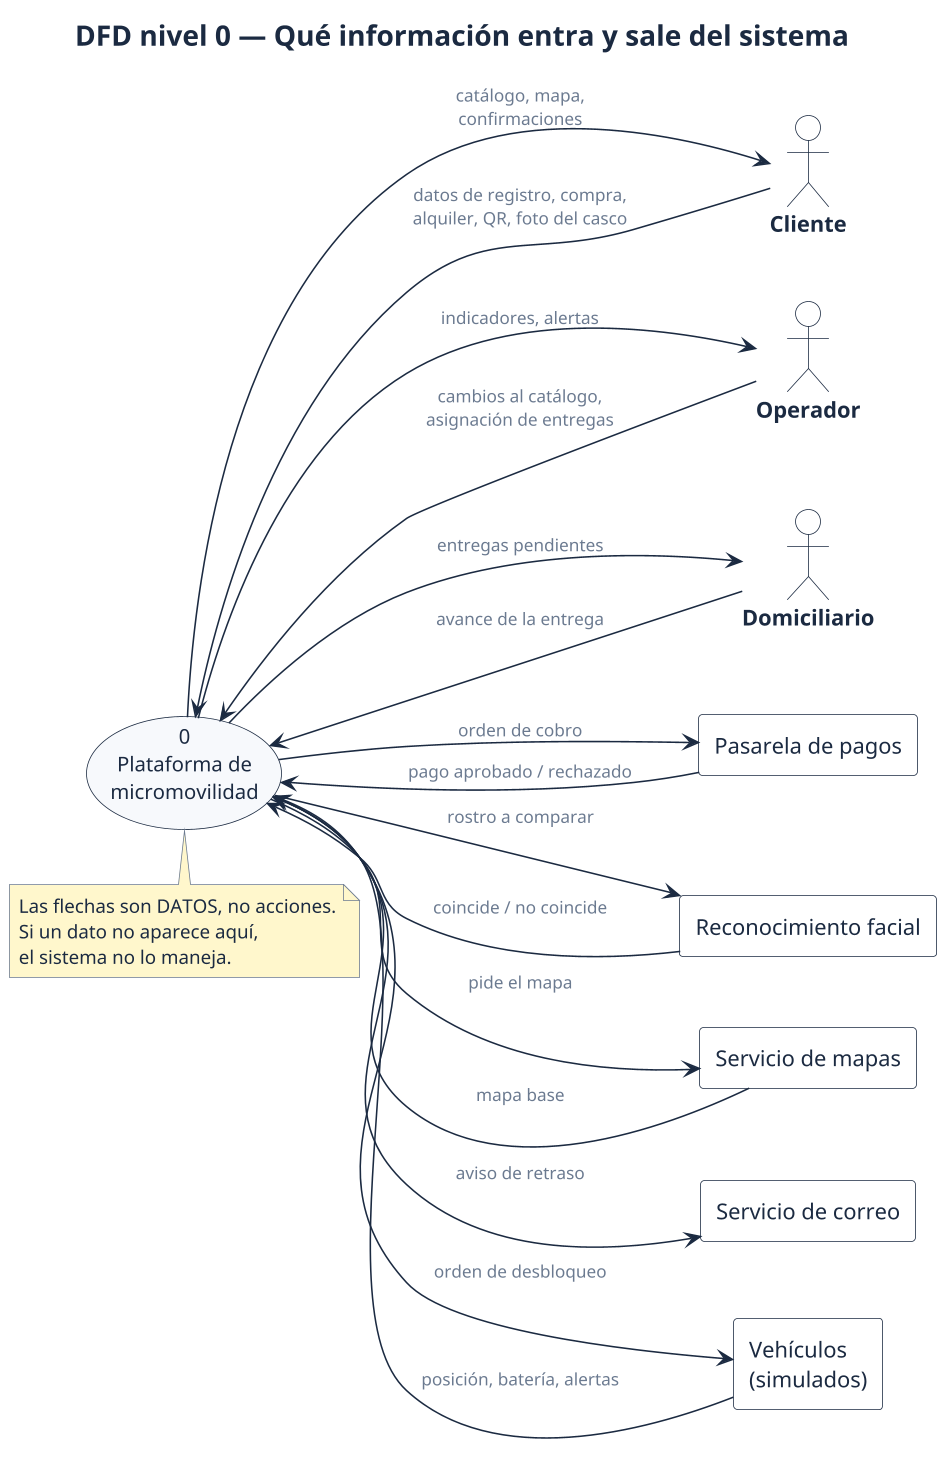

The diagram above was rendered by PlantUML. Its source (embedded in the PNG):
@startuml 06-dfd-nivel-0
!include estilo.iuml
left to right direction
title DFD nivel 0 — Qué información entra y sale del sistema

actor "Cliente" as U
actor "Operador" as O
actor "Domiciliario" as D
rectangle "Pasarela de pagos" as PAY
rectangle "Reconocimiento facial" as FAC
rectangle "Servicio de mapas" as MAP
rectangle "Servicio de correo" as BRV
rectangle "Vehículos\n(simulados)" as IOT

usecase "0\nPlataforma de\nmicromovilidad" as SYS

U --> SYS : "datos de registro, compra,\nalquiler, QR, foto del casco"
SYS --> U : "catálogo, mapa,\nconfirmaciones"
O --> SYS : "cambios al catálogo,\nasignación de entregas"
SYS --> O : "indicadores, alertas"
D --> SYS : "avance de la entrega"
SYS --> D : "entregas pendientes"
SYS --> PAY : "orden de cobro"
PAY --> SYS : "pago aprobado / rechazado"
SYS --> FAC : "rostro a comparar"
FAC --> SYS : "coincide / no coincide"
SYS --> MAP : "pide el mapa"
MAP --> SYS : "mapa base"
SYS --> BRV : "aviso de retraso"
IOT --> SYS : "posición, batería, alertas"
SYS --> IOT : "orden de desbloqueo"

note bottom of SYS
  Las flechas son DATOS, no acciones.
  Si un dato no aparece aquí,
  el sistema no lo maneja.
end note
@enduml